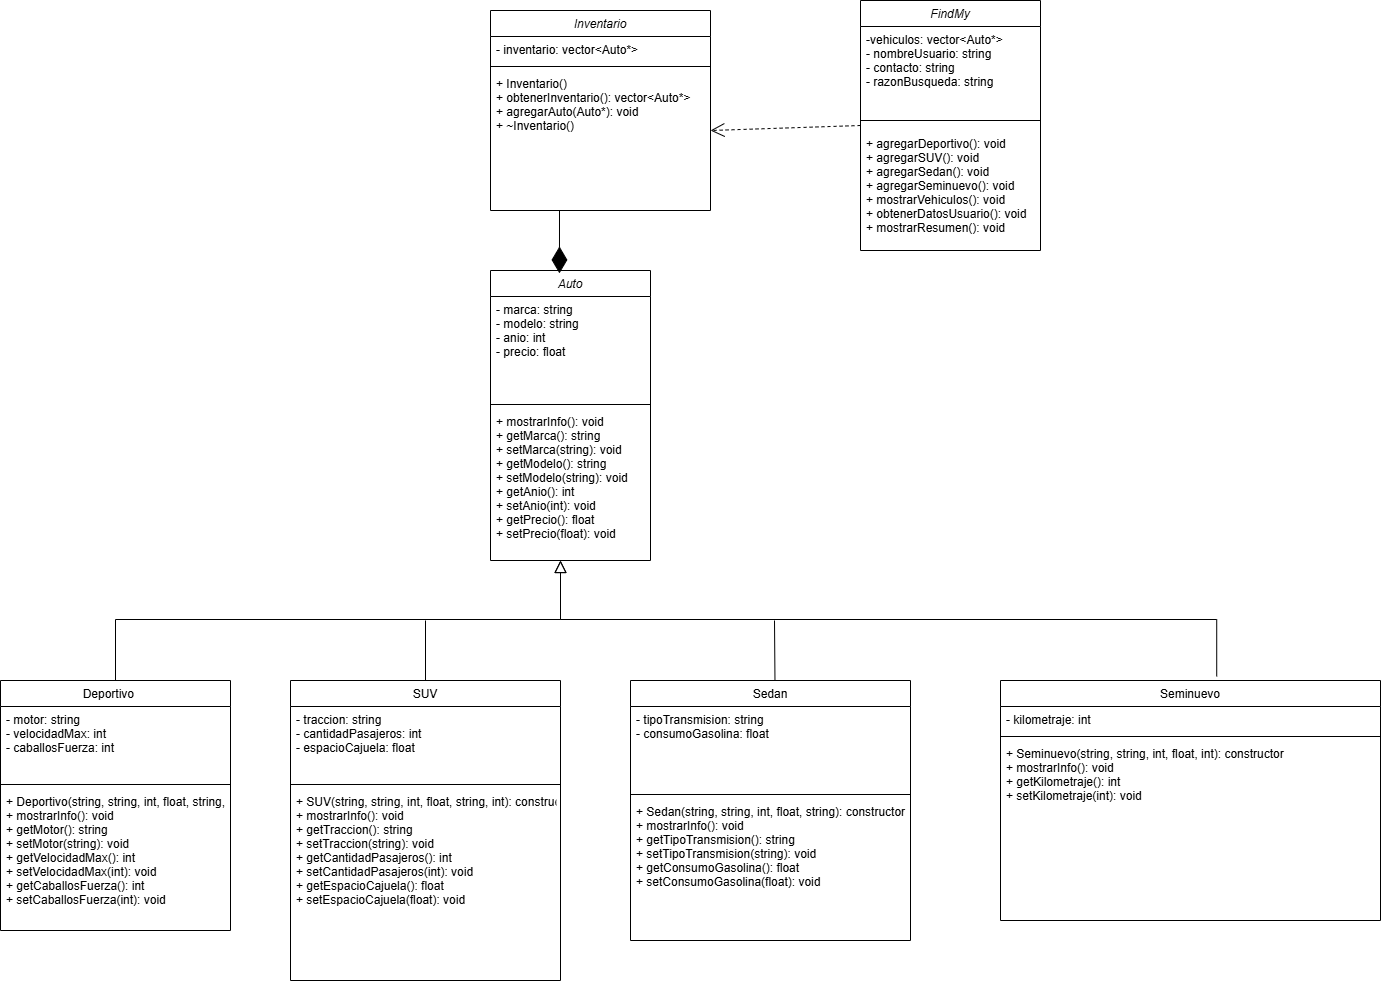

The diagram above was exported from draw.io. Its source (the exported page's mxGraphModel, read from the mxfile embedded in the PNG):
<mxGraphModel dx="2316" dy="1491" grid="1" gridSize="10" guides="1" tooltips="1" connect="1" arrows="1" fold="1" page="1" pageScale="1" pageWidth="827" pageHeight="1169" math="0" shadow="0">
  <root>
    <mxCell id="WIyWlLk6GJQsqaUBKTNV-0" />
    <mxCell id="WIyWlLk6GJQsqaUBKTNV-1" parent="WIyWlLk6GJQsqaUBKTNV-0" />
    <mxCell id="zkfFHV4jXpPFQw0GAbJ--0" value="Auto" style="swimlane;fontStyle=2;align=center;verticalAlign=top;childLayout=stackLayout;horizontal=1;startSize=26;horizontalStack=0;resizeParent=1;resizeLast=0;collapsible=1;marginBottom=0;rounded=0;shadow=0;strokeWidth=1;" parent="WIyWlLk6GJQsqaUBKTNV-1" vertex="1">
      <mxGeometry x="260" y="640" width="160" height="290" as="geometry">
        <mxRectangle x="230" y="140" width="160" height="26" as="alternateBounds" />
      </mxGeometry>
    </mxCell>
    <mxCell id="zkfFHV4jXpPFQw0GAbJ--1" value="- marca: string &#10;- modelo: string &#10;- anio: int &#10;- precio: float" style="text;align=left;verticalAlign=top;spacingLeft=4;spacingRight=4;overflow=hidden;rotatable=0;points=[[0,0.5],[1,0.5]];portConstraint=eastwest;" parent="zkfFHV4jXpPFQw0GAbJ--0" vertex="1">
      <mxGeometry y="26" width="160" height="104" as="geometry" />
    </mxCell>
    <mxCell id="zkfFHV4jXpPFQw0GAbJ--4" value="" style="line;html=1;strokeWidth=1;align=left;verticalAlign=middle;spacingTop=-1;spacingLeft=3;spacingRight=3;rotatable=0;labelPosition=right;points=[];portConstraint=eastwest;" parent="zkfFHV4jXpPFQw0GAbJ--0" vertex="1">
      <mxGeometry y="130" width="160" height="8" as="geometry" />
    </mxCell>
    <mxCell id="zkfFHV4jXpPFQw0GAbJ--5" value="+ mostrarInfo(): void&#10;+ getMarca(): string &#10;+ setMarca(string): void &#10;+ getModelo(): string &#10;+ setModelo(string): void &#10;+ getAnio(): int &#10;+ setAnio(int): void &#10;+ getPrecio(): float &#10;+ setPrecio(float): void" style="text;align=left;verticalAlign=top;spacingLeft=4;spacingRight=4;overflow=hidden;rotatable=0;points=[[0,0.5],[1,0.5]];portConstraint=eastwest;" parent="zkfFHV4jXpPFQw0GAbJ--0" vertex="1">
      <mxGeometry y="138" width="160" height="132" as="geometry" />
    </mxCell>
    <mxCell id="zkfFHV4jXpPFQw0GAbJ--6" value="Deportivo    " style="swimlane;fontStyle=0;align=center;verticalAlign=top;childLayout=stackLayout;horizontal=1;startSize=26;horizontalStack=0;resizeParent=1;resizeLast=0;collapsible=1;marginBottom=0;rounded=0;shadow=0;strokeWidth=1;" parent="WIyWlLk6GJQsqaUBKTNV-1" vertex="1">
      <mxGeometry x="-230" y="1050" width="230" height="250" as="geometry">
        <mxRectangle x="130" y="380" width="160" height="26" as="alternateBounds" />
      </mxGeometry>
    </mxCell>
    <mxCell id="zkfFHV4jXpPFQw0GAbJ--7" value="- motor: string &#10;- velocidadMax: int &#10;- caballosFuerza: int" style="text;align=left;verticalAlign=top;spacingLeft=4;spacingRight=4;overflow=hidden;rotatable=0;points=[[0,0.5],[1,0.5]];portConstraint=eastwest;" parent="zkfFHV4jXpPFQw0GAbJ--6" vertex="1">
      <mxGeometry y="26" width="230" height="74" as="geometry" />
    </mxCell>
    <mxCell id="zkfFHV4jXpPFQw0GAbJ--9" value="" style="line;html=1;strokeWidth=1;align=left;verticalAlign=middle;spacingTop=-1;spacingLeft=3;spacingRight=3;rotatable=0;labelPosition=right;points=[];portConstraint=eastwest;" parent="zkfFHV4jXpPFQw0GAbJ--6" vertex="1">
      <mxGeometry y="100" width="230" height="8" as="geometry" />
    </mxCell>
    <mxCell id="zkfFHV4jXpPFQw0GAbJ--10" value="+ Deportivo(string, string, int, float, string, int, int): constructor &#10;+ mostrarInfo(): void&#10;+ getMotor(): string &#10;+ setMotor(string): void &#10;+ getVelocidadMax(): int &#10;+ setVelocidadMax(int): void&#10;+ getCaballosFuerza(): int &#10;+ setCaballosFuerza(int): void" style="text;align=left;verticalAlign=top;spacingLeft=4;spacingRight=4;overflow=hidden;rotatable=0;points=[[0,0.5],[1,0.5]];portConstraint=eastwest;fontStyle=0" parent="zkfFHV4jXpPFQw0GAbJ--6" vertex="1">
      <mxGeometry y="108" width="230" height="142" as="geometry" />
    </mxCell>
    <mxCell id="zkfFHV4jXpPFQw0GAbJ--12" value="" style="endArrow=block;endSize=10;endFill=0;shadow=0;strokeWidth=1;rounded=0;curved=0;edgeStyle=elbowEdgeStyle;elbow=vertical;exitX=0.5;exitY=0;exitDx=0;exitDy=0;" parent="WIyWlLk6GJQsqaUBKTNV-1" source="zkfFHV4jXpPFQw0GAbJ--6" edge="1">
      <mxGeometry width="160" relative="1" as="geometry">
        <mxPoint x="70" y="1050" as="sourcePoint" />
        <mxPoint x="330" y="930" as="targetPoint" />
      </mxGeometry>
    </mxCell>
    <mxCell id="zkfFHV4jXpPFQw0GAbJ--16" value="" style="endArrow=block;endSize=10;endFill=0;shadow=0;strokeWidth=1;rounded=0;curved=0;edgeStyle=elbowEdgeStyle;elbow=vertical;exitX=0.569;exitY=-0.017;exitDx=0;exitDy=0;exitPerimeter=0;" parent="WIyWlLk6GJQsqaUBKTNV-1" source="vcdm0mauna9wznkX0T-l-18" edge="1">
      <mxGeometry width="160" relative="1" as="geometry">
        <mxPoint x="640" y="1050" as="sourcePoint" />
        <mxPoint x="330" y="930" as="targetPoint" />
      </mxGeometry>
    </mxCell>
    <mxCell id="vcdm0mauna9wznkX0T-l-0" value="Inventario" style="swimlane;fontStyle=2;align=center;verticalAlign=top;childLayout=stackLayout;horizontal=1;startSize=26;horizontalStack=0;resizeParent=1;resizeLast=0;collapsible=1;marginBottom=0;rounded=0;shadow=0;strokeWidth=1;" vertex="1" parent="WIyWlLk6GJQsqaUBKTNV-1">
      <mxGeometry x="260" y="380" width="220" height="200" as="geometry">
        <mxRectangle x="230" y="140" width="160" height="26" as="alternateBounds" />
      </mxGeometry>
    </mxCell>
    <mxCell id="vcdm0mauna9wznkX0T-l-1" value="- inventario: vector&lt;Auto*&gt;  " style="text;align=left;verticalAlign=top;spacingLeft=4;spacingRight=4;overflow=hidden;rotatable=0;points=[[0,0.5],[1,0.5]];portConstraint=eastwest;" vertex="1" parent="vcdm0mauna9wznkX0T-l-0">
      <mxGeometry y="26" width="220" height="26" as="geometry" />
    </mxCell>
    <mxCell id="vcdm0mauna9wznkX0T-l-4" value="" style="line;html=1;strokeWidth=1;align=left;verticalAlign=middle;spacingTop=-1;spacingLeft=3;spacingRight=3;rotatable=0;labelPosition=right;points=[];portConstraint=eastwest;" vertex="1" parent="vcdm0mauna9wznkX0T-l-0">
      <mxGeometry y="52" width="220" height="8" as="geometry" />
    </mxCell>
    <mxCell id="vcdm0mauna9wznkX0T-l-5" value="+ Inventario() &#10;+ obtenerInventario(): vector&lt;Auto*&gt; &#10;+ agregarAuto(Auto*): void &#10;+ ~Inventario()" style="text;align=left;verticalAlign=top;spacingLeft=4;spacingRight=4;overflow=hidden;rotatable=0;points=[[0,0.5],[1,0.5]];portConstraint=eastwest;" vertex="1" parent="vcdm0mauna9wznkX0T-l-0">
      <mxGeometry y="60" width="220" height="120" as="geometry" />
    </mxCell>
    <mxCell id="vcdm0mauna9wznkX0T-l-18" value="Seminuevo" style="swimlane;fontStyle=0;align=center;verticalAlign=top;childLayout=stackLayout;horizontal=1;startSize=26;horizontalStack=0;resizeParent=1;resizeLast=0;collapsible=1;marginBottom=0;rounded=0;shadow=0;strokeWidth=1;" vertex="1" parent="WIyWlLk6GJQsqaUBKTNV-1">
      <mxGeometry x="770" y="1050" width="380" height="240" as="geometry">
        <mxRectangle x="130" y="380" width="160" height="26" as="alternateBounds" />
      </mxGeometry>
    </mxCell>
    <mxCell id="vcdm0mauna9wznkX0T-l-19" value="- kilometraje: int " style="text;align=left;verticalAlign=top;spacingLeft=4;spacingRight=4;overflow=hidden;rotatable=0;points=[[0,0.5],[1,0.5]];portConstraint=eastwest;" vertex="1" parent="vcdm0mauna9wznkX0T-l-18">
      <mxGeometry y="26" width="380" height="26" as="geometry" />
    </mxCell>
    <mxCell id="vcdm0mauna9wznkX0T-l-21" value="" style="line;html=1;strokeWidth=1;align=left;verticalAlign=middle;spacingTop=-1;spacingLeft=3;spacingRight=3;rotatable=0;labelPosition=right;points=[];portConstraint=eastwest;" vertex="1" parent="vcdm0mauna9wznkX0T-l-18">
      <mxGeometry y="52" width="380" height="8" as="geometry" />
    </mxCell>
    <mxCell id="vcdm0mauna9wznkX0T-l-23" value="+ Seminuevo(string, string, int, float, int): constructor &#10;+ mostrarInfo(): void &#10;+ getKilometraje(): int &#10;+ setKilometraje(int): void" style="text;align=left;verticalAlign=top;spacingLeft=4;spacingRight=4;overflow=hidden;rotatable=0;points=[[0,0.5],[1,0.5]];portConstraint=eastwest;" vertex="1" parent="vcdm0mauna9wznkX0T-l-18">
      <mxGeometry y="60" width="380" height="94" as="geometry" />
    </mxCell>
    <mxCell id="vcdm0mauna9wznkX0T-l-6" value="SUV" style="swimlane;fontStyle=0;align=center;verticalAlign=top;childLayout=stackLayout;horizontal=1;startSize=26;horizontalStack=0;resizeParent=1;resizeLast=0;collapsible=1;marginBottom=0;rounded=0;shadow=0;strokeWidth=1;" vertex="1" parent="WIyWlLk6GJQsqaUBKTNV-1">
      <mxGeometry x="60" y="1050" width="270" height="300" as="geometry">
        <mxRectangle x="130" y="380" width="160" height="26" as="alternateBounds" />
      </mxGeometry>
    </mxCell>
    <mxCell id="vcdm0mauna9wznkX0T-l-7" value="- traccion: string&#10;- cantidadPasajeros: int &#10;- espacioCajuela: float " style="text;align=left;verticalAlign=top;spacingLeft=4;spacingRight=4;overflow=hidden;rotatable=0;points=[[0,0.5],[1,0.5]];portConstraint=eastwest;" vertex="1" parent="vcdm0mauna9wznkX0T-l-6">
      <mxGeometry y="26" width="270" height="74" as="geometry" />
    </mxCell>
    <mxCell id="vcdm0mauna9wznkX0T-l-9" value="" style="line;html=1;strokeWidth=1;align=left;verticalAlign=middle;spacingTop=-1;spacingLeft=3;spacingRight=3;rotatable=0;labelPosition=right;points=[];portConstraint=eastwest;" vertex="1" parent="vcdm0mauna9wznkX0T-l-6">
      <mxGeometry y="100" width="270" height="8" as="geometry" />
    </mxCell>
    <mxCell id="vcdm0mauna9wznkX0T-l-11" value="+ SUV(string, string, int, float, string, int): constructor&#10;+ mostrarInfo(): void&#10;+ getTraccion(): string &#10;+ setTraccion(string): void &#10;+ getCantidadPasajeros(): int &#10;+ setCantidadPasajeros(int): void &#10;+ getEspacioCajuela(): float &#10;+ setEspacioCajuela(float): void" style="text;align=left;verticalAlign=top;spacingLeft=4;spacingRight=4;overflow=hidden;rotatable=0;points=[[0,0.5],[1,0.5]];portConstraint=eastwest;" vertex="1" parent="vcdm0mauna9wznkX0T-l-6">
      <mxGeometry y="108" width="270" height="192" as="geometry" />
    </mxCell>
    <mxCell id="vcdm0mauna9wznkX0T-l-12" value="Sedan" style="swimlane;fontStyle=0;align=center;verticalAlign=top;childLayout=stackLayout;horizontal=1;startSize=26;horizontalStack=0;resizeParent=1;resizeLast=0;collapsible=1;marginBottom=0;rounded=0;shadow=0;strokeWidth=1;" vertex="1" parent="WIyWlLk6GJQsqaUBKTNV-1">
      <mxGeometry x="400" y="1050" width="280" height="260" as="geometry">
        <mxRectangle x="130" y="380" width="160" height="26" as="alternateBounds" />
      </mxGeometry>
    </mxCell>
    <mxCell id="vcdm0mauna9wznkX0T-l-13" value="- tipoTransmision: string &#10;- consumoGasolina: float" style="text;align=left;verticalAlign=top;spacingLeft=4;spacingRight=4;overflow=hidden;rotatable=0;points=[[0,0.5],[1,0.5]];portConstraint=eastwest;" vertex="1" parent="vcdm0mauna9wznkX0T-l-12">
      <mxGeometry y="26" width="280" height="84" as="geometry" />
    </mxCell>
    <mxCell id="vcdm0mauna9wznkX0T-l-15" value="" style="line;html=1;strokeWidth=1;align=left;verticalAlign=middle;spacingTop=-1;spacingLeft=3;spacingRight=3;rotatable=0;labelPosition=right;points=[];portConstraint=eastwest;" vertex="1" parent="vcdm0mauna9wznkX0T-l-12">
      <mxGeometry y="110" width="280" height="8" as="geometry" />
    </mxCell>
    <mxCell id="vcdm0mauna9wznkX0T-l-17" value="+ Sedan(string, string, int, float, string): constructor &#10;+ mostrarInfo(): void &#10;+ getTipoTransmision(): string &#10;+ setTipoTransmision(string): void &#10;+ getConsumoGasolina(): float &#10;+ setConsumoGasolina(float): void" style="text;align=left;verticalAlign=top;spacingLeft=4;spacingRight=4;overflow=hidden;rotatable=0;points=[[0,0.5],[1,0.5]];portConstraint=eastwest;" vertex="1" parent="vcdm0mauna9wznkX0T-l-12">
      <mxGeometry y="118" width="280" height="112" as="geometry" />
    </mxCell>
    <mxCell id="vcdm0mauna9wznkX0T-l-26" value="" style="endArrow=none;html=1;rounded=0;exitX=0.5;exitY=0;exitDx=0;exitDy=0;" edge="1" parent="WIyWlLk6GJQsqaUBKTNV-1" source="vcdm0mauna9wznkX0T-l-6">
      <mxGeometry width="50" height="50" relative="1" as="geometry">
        <mxPoint x="340" y="990" as="sourcePoint" />
        <mxPoint x="195" y="990" as="targetPoint" />
      </mxGeometry>
    </mxCell>
    <mxCell id="vcdm0mauna9wznkX0T-l-27" value="" style="endArrow=none;html=1;rounded=0;exitX=0.5;exitY=0;exitDx=0;exitDy=0;" edge="1" parent="WIyWlLk6GJQsqaUBKTNV-1">
      <mxGeometry width="50" height="50" relative="1" as="geometry">
        <mxPoint x="544.47" y="1050" as="sourcePoint" />
        <mxPoint x="544" y="990" as="targetPoint" />
      </mxGeometry>
    </mxCell>
    <mxCell id="vcdm0mauna9wznkX0T-l-29" value="FindMy" style="swimlane;fontStyle=2;align=center;verticalAlign=top;childLayout=stackLayout;horizontal=1;startSize=26;horizontalStack=0;resizeParent=1;resizeLast=0;collapsible=1;marginBottom=0;rounded=0;shadow=0;strokeWidth=1;" vertex="1" parent="WIyWlLk6GJQsqaUBKTNV-1">
      <mxGeometry x="630" y="370" width="180" height="250" as="geometry">
        <mxRectangle x="230" y="140" width="160" height="26" as="alternateBounds" />
      </mxGeometry>
    </mxCell>
    <mxCell id="vcdm0mauna9wznkX0T-l-30" value="-vehiculos: vector&lt;Auto*&gt; &#10;- nombreUsuario: string &#10;- contacto: string &#10;- razonBusqueda: string" style="text;align=left;verticalAlign=top;spacingLeft=4;spacingRight=4;overflow=hidden;rotatable=0;points=[[0,0.5],[1,0.5]];portConstraint=eastwest;" vertex="1" parent="vcdm0mauna9wznkX0T-l-29">
      <mxGeometry y="26" width="180" height="84" as="geometry" />
    </mxCell>
    <mxCell id="vcdm0mauna9wznkX0T-l-33" value="" style="line;html=1;strokeWidth=1;align=left;verticalAlign=middle;spacingTop=-1;spacingLeft=3;spacingRight=3;rotatable=0;labelPosition=right;points=[];portConstraint=eastwest;" vertex="1" parent="vcdm0mauna9wznkX0T-l-29">
      <mxGeometry y="110" width="180" height="20" as="geometry" />
    </mxCell>
    <mxCell id="vcdm0mauna9wznkX0T-l-34" value="+ agregarDeportivo(): void &#10;+ agregarSUV(): void &#10;+ agregarSedan(): void &#10;+ agregarSeminuevo(): void &#10;+ mostrarVehiculos(): void &#10;+ obtenerDatosUsuario(): void &#10;+ mostrarResumen(): void" style="text;align=left;verticalAlign=top;spacingLeft=4;spacingRight=4;overflow=hidden;rotatable=0;points=[[0,0.5],[1,0.5]];portConstraint=eastwest;" vertex="1" parent="vcdm0mauna9wznkX0T-l-29">
      <mxGeometry y="130" width="180" height="120" as="geometry" />
    </mxCell>
    <mxCell id="vcdm0mauna9wznkX0T-l-35" value="" style="endArrow=diamondThin;endFill=1;endSize=24;html=1;rounded=0;entryX=0.431;entryY=0.01;entryDx=0;entryDy=0;entryPerimeter=0;" edge="1" parent="WIyWlLk6GJQsqaUBKTNV-1" target="zkfFHV4jXpPFQw0GAbJ--0">
      <mxGeometry width="160" relative="1" as="geometry">
        <mxPoint x="329" y="580" as="sourcePoint" />
        <mxPoint x="500" y="660" as="targetPoint" />
      </mxGeometry>
    </mxCell>
    <mxCell id="vcdm0mauna9wznkX0T-l-36" value="" style="endArrow=open;endSize=12;dashed=1;html=1;rounded=0;exitX=0;exitY=0.5;exitDx=0;exitDy=0;" edge="1" parent="WIyWlLk6GJQsqaUBKTNV-1" source="vcdm0mauna9wznkX0T-l-29">
      <mxGeometry width="160" relative="1" as="geometry">
        <mxPoint x="570" y="545" as="sourcePoint" />
        <mxPoint x="480" y="500" as="targetPoint" />
      </mxGeometry>
    </mxCell>
  </root>
</mxGraphModel>